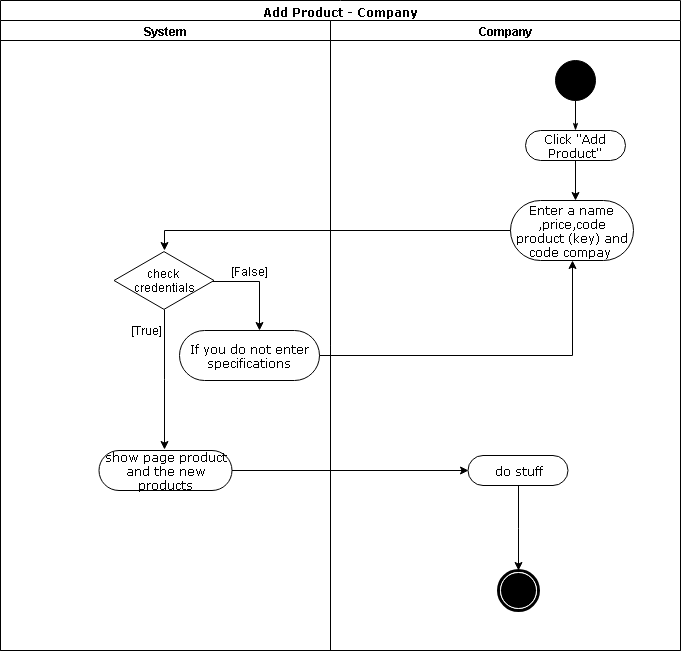

The diagram above was exported from draw.io. Its source (the exported page's mxGraphModel, read from the mxfile embedded in the PNG):
<mxGraphModel dx="1394" dy="747" grid="1" gridSize="10" guides="1" tooltips="1" connect="1" arrows="1" fold="1" page="1" pageScale="1" pageWidth="850" pageHeight="1100" background="#ffffff" math="0" shadow="0">
  <root>
    <mxCell id="0" />
    <mxCell id="1" parent="0" />
    <mxCell id="1c1d494c118603dd-1" value="Add Product - Company" style="swimlane;html=1;childLayout=stackLayout;startSize=20;rounded=0;shadow=0;comic=0;labelBackgroundColor=none;strokeColor=#000000;strokeWidth=1;fillColor=#ffffff;fontFamily=Verdana;fontSize=12;fontColor=#000000;align=center;" parent="1" vertex="1">
      <mxGeometry x="91" y="30" width="680" height="650" as="geometry" />
    </mxCell>
    <mxCell id="1c1d494c118603dd-3" value="System" style="swimlane;html=1;startSize=20;" parent="1c1d494c118603dd-1" vertex="1">
      <mxGeometry y="20" width="330" height="630" as="geometry" />
    </mxCell>
    <mxCell id="8TjKsxwAF--YMNHuriuC-10" value="&lt;span&gt;check &lt;br&gt;credentials&lt;/span&gt;" style="html=1;whiteSpace=wrap;aspect=fixed;shape=isoRectangle;" parent="1c1d494c118603dd-3" vertex="1">
      <mxGeometry x="113.5" y="230" width="100" height="60" as="geometry" />
    </mxCell>
    <mxCell id="8TjKsxwAF--YMNHuriuC-16" value="If you do not enter specifications" style="rounded=1;whiteSpace=wrap;html=1;shadow=0;comic=0;labelBackgroundColor=none;strokeColor=#000000;strokeWidth=1;fillColor=#ffffff;fontFamily=Verdana;fontSize=12;fontColor=#000000;align=center;arcSize=50;" parent="1c1d494c118603dd-3" vertex="1">
      <mxGeometry x="179" y="310" width="140" height="50" as="geometry" />
    </mxCell>
    <mxCell id="8TjKsxwAF--YMNHuriuC-18" style="edgeStyle=orthogonalEdgeStyle;rounded=0;orthogonalLoop=1;jettySize=auto;html=1;" parent="1c1d494c118603dd-3" edge="1">
      <mxGeometry relative="1" as="geometry">
        <mxPoint x="164" y="429" as="targetPoint" />
        <mxPoint x="163.66666666666674" y="289" as="sourcePoint" />
        <Array as="points">
          <mxPoint x="164" y="359" />
        </Array>
      </mxGeometry>
    </mxCell>
    <mxCell id="8TjKsxwAF--YMNHuriuC-20" value="[True]" style="text;html=1;resizable=0;points=[];align=center;verticalAlign=middle;labelBackgroundColor=#ffffff;" parent="8TjKsxwAF--YMNHuriuC-18" vertex="1" connectable="0">
      <mxGeometry x="0.2244" y="1" relative="1" as="geometry">
        <mxPoint x="-19.5" y="-66" as="offset" />
      </mxGeometry>
    </mxCell>
    <mxCell id="8TjKsxwAF--YMNHuriuC-21" value="show page product and the new products" style="rounded=1;whiteSpace=wrap;html=1;shadow=0;comic=0;labelBackgroundColor=none;strokeColor=#000000;strokeWidth=1;fillColor=#ffffff;fontFamily=Verdana;fontSize=12;fontColor=#000000;align=center;arcSize=50;" parent="1c1d494c118603dd-3" vertex="1">
      <mxGeometry x="98.5" y="430" width="133" height="40" as="geometry" />
    </mxCell>
    <mxCell id="1c1d494c118603dd-4" value="Company" style="swimlane;html=1;startSize=20;" parent="1c1d494c118603dd-1" vertex="1">
      <mxGeometry x="330" y="20" width="350" height="630" as="geometry" />
    </mxCell>
    <mxCell id="1c1d494c118603dd-27" style="edgeStyle=orthogonalEdgeStyle;rounded=0;html=1;labelBackgroundColor=none;startArrow=none;startFill=0;startSize=5;endArrow=classicThin;endFill=1;endSize=5;jettySize=auto;orthogonalLoop=1;strokeColor=#000000;strokeWidth=1;fontFamily=Verdana;fontSize=12;fontColor=#000000;" parent="1c1d494c118603dd-4" source="60571a20871a0731-4" target="60571a20871a0731-8" edge="1">
      <mxGeometry relative="1" as="geometry" />
    </mxCell>
    <mxCell id="60571a20871a0731-4" value="" style="ellipse;whiteSpace=wrap;html=1;rounded=0;shadow=0;comic=0;labelBackgroundColor=none;strokeColor=#000000;strokeWidth=1;fillColor=#000000;fontFamily=Verdana;fontSize=12;fontColor=#000000;align=center;" parent="1c1d494c118603dd-4" vertex="1">
      <mxGeometry x="225" y="40" width="40" height="40" as="geometry" />
    </mxCell>
    <mxCell id="60571a20871a0731-8" value="Click &quot;Add Product&quot;" style="rounded=1;whiteSpace=wrap;html=1;shadow=0;comic=0;labelBackgroundColor=none;strokeColor=#000000;strokeWidth=1;fillColor=#ffffff;fontFamily=Verdana;fontSize=12;fontColor=#000000;align=center;arcSize=50;" parent="1c1d494c118603dd-4" vertex="1">
      <mxGeometry x="195" y="110" width="100" height="30" as="geometry" />
    </mxCell>
    <mxCell id="8TjKsxwAF--YMNHuriuC-15" value="Enter a name ,price,code product (key) and code compay&amp;nbsp;" style="rounded=1;whiteSpace=wrap;html=1;shadow=0;comic=0;labelBackgroundColor=none;strokeColor=#000000;strokeWidth=1;fillColor=#ffffff;fontFamily=Verdana;fontSize=12;fontColor=#000000;align=center;arcSize=50;" parent="1c1d494c118603dd-4" vertex="1">
      <mxGeometry x="180" y="180" width="123" height="60" as="geometry" />
    </mxCell>
    <mxCell id="8TjKsxwAF--YMNHuriuC-26" style="edgeStyle=orthogonalEdgeStyle;rounded=0;orthogonalLoop=1;jettySize=auto;html=1;entryX=0.5;entryY=0;entryDx=0;entryDy=0;" parent="1c1d494c118603dd-4" source="8TjKsxwAF--YMNHuriuC-25" target="60571a20871a0731-5" edge="1">
      <mxGeometry relative="1" as="geometry" />
    </mxCell>
    <mxCell id="8TjKsxwAF--YMNHuriuC-25" value="do stuff" style="rounded=1;whiteSpace=wrap;html=1;shadow=0;comic=0;labelBackgroundColor=none;strokeColor=#000000;strokeWidth=1;fillColor=#ffffff;fontFamily=Verdana;fontSize=12;fontColor=#000000;align=center;arcSize=50;" parent="1c1d494c118603dd-4" vertex="1">
      <mxGeometry x="137.5" y="435" width="100" height="30" as="geometry" />
    </mxCell>
    <mxCell id="60571a20871a0731-5" value="" style="shape=mxgraph.bpmn.shape;html=1;verticalLabelPosition=bottom;labelBackgroundColor=#ffffff;verticalAlign=top;perimeter=ellipsePerimeter;outline=end;symbol=terminate;rounded=0;shadow=0;comic=0;strokeColor=#000000;strokeWidth=1;fillColor=#ffffff;fontFamily=Verdana;fontSize=12;fontColor=#000000;align=center;" parent="1c1d494c118603dd-4" vertex="1">
      <mxGeometry x="167.5" y="550" width="40" height="40" as="geometry" />
    </mxCell>
    <mxCell id="8TjKsxwAF--YMNHuriuC-11" style="edgeStyle=orthogonalEdgeStyle;rounded=0;orthogonalLoop=1;jettySize=auto;html=1;entryX=0.5;entryY=0;entryDx=0;entryDy=0;entryPerimeter=0;exitX=0;exitY=0.5;exitDx=0;exitDy=0;" parent="1c1d494c118603dd-1" source="8TjKsxwAF--YMNHuriuC-15" target="8TjKsxwAF--YMNHuriuC-10" edge="1">
      <mxGeometry relative="1" as="geometry" />
    </mxCell>
    <mxCell id="8TjKsxwAF--YMNHuriuC-17" style="edgeStyle=orthogonalEdgeStyle;rounded=0;orthogonalLoop=1;jettySize=auto;html=1;entryX=0.5;entryY=1;entryDx=0;entryDy=0;" parent="1c1d494c118603dd-1" source="8TjKsxwAF--YMNHuriuC-16" target="8TjKsxwAF--YMNHuriuC-15" edge="1">
      <mxGeometry relative="1" as="geometry" />
    </mxCell>
    <mxCell id="8TjKsxwAF--YMNHuriuC-23" style="edgeStyle=orthogonalEdgeStyle;rounded=0;orthogonalLoop=1;jettySize=auto;html=1;entryX=0;entryY=0.5;entryDx=0;entryDy=0;" parent="1c1d494c118603dd-1" source="8TjKsxwAF--YMNHuriuC-21" target="8TjKsxwAF--YMNHuriuC-25" edge="1">
      <mxGeometry relative="1" as="geometry">
        <mxPoint x="459" y="470" as="targetPoint" />
      </mxGeometry>
    </mxCell>
    <mxCell id="8TjKsxwAF--YMNHuriuC-12" style="edgeStyle=orthogonalEdgeStyle;rounded=0;orthogonalLoop=1;jettySize=auto;html=1;exitX=0.982;exitY=0.514;exitDx=0;exitDy=0;exitPerimeter=0;" parent="1" source="8TjKsxwAF--YMNHuriuC-10" edge="1">
      <mxGeometry relative="1" as="geometry">
        <mxPoint x="350" y="360" as="targetPoint" />
        <Array as="points">
          <mxPoint x="350" y="311" />
          <mxPoint x="350" y="360" />
        </Array>
      </mxGeometry>
    </mxCell>
    <mxCell id="8TjKsxwAF--YMNHuriuC-13" value="[False]" style="text;html=1;resizable=0;points=[];align=center;verticalAlign=middle;labelBackgroundColor=#ffffff;" parent="8TjKsxwAF--YMNHuriuC-12" vertex="1" connectable="0">
      <mxGeometry x="-0.4343" y="2" relative="1" as="geometry">
        <mxPoint x="9.5" y="-9" as="offset" />
      </mxGeometry>
    </mxCell>
    <mxCell id="8TjKsxwAF--YMNHuriuC-14" style="edgeStyle=orthogonalEdgeStyle;rounded=0;orthogonalLoop=1;jettySize=auto;html=1;" parent="1" source="60571a20871a0731-8" edge="1">
      <mxGeometry relative="1" as="geometry">
        <mxPoint x="666" y="230" as="targetPoint" />
      </mxGeometry>
    </mxCell>
  </root>
</mxGraphModel>